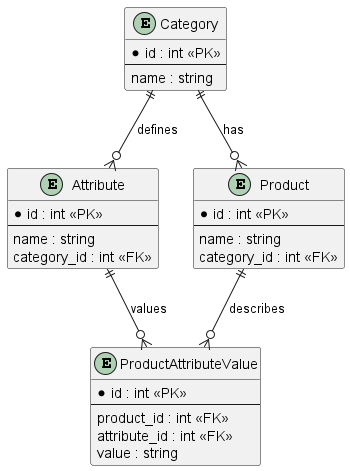

The diagram above was rendered by PlantUML. Its source (embedded in the PNG):
@startuml
entity "Category" as category {
    *id : int <<PK>>
    --
    name : string
}

entity "Attribute" as attribute {
    *id : int <<PK>>
    --
    name : string
    category_id : int <<FK>>
}

entity "Product" as product {
    *id : int <<PK>>
    --
    name : string
    category_id : int <<FK>>
}

entity "ProductAttributeValue" as pav {
    *id : int <<PK>>
    --
    product_id : int <<FK>>
    attribute_id : int <<FK>>
    value : string
}

category ||--o{ product : has
category ||--o{ attribute : defines
product ||--o{ pav : describes
attribute ||--o{ pav : values

@enduml